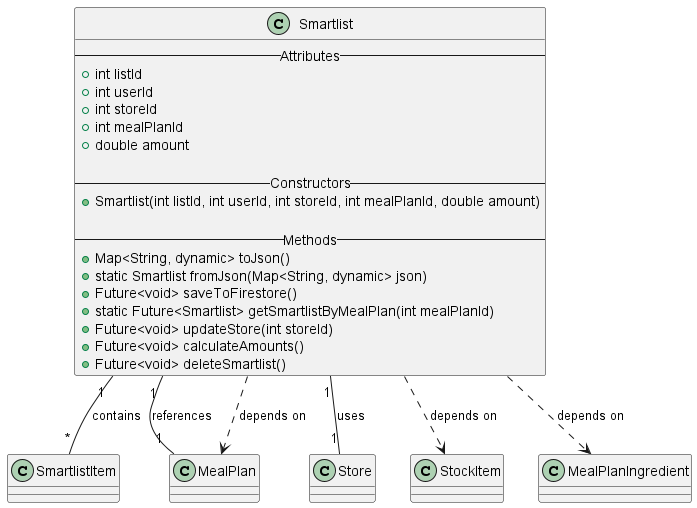

The diagram above was rendered by PlantUML. Its source (embedded in the PNG):
@startuml

'--- Smartlist Class ---
class Smartlist {
    -- Attributes --
    + int listId
    + int userId
    + int storeId
    + int mealPlanId
    + double amount

    -- Constructors --
    + Smartlist(int listId, int userId, int storeId, int mealPlanId, double amount)

    -- Methods --
    + Map<String, dynamic> toJson()
    + static Smartlist fromJson(Map<String, dynamic> json)
    + Future<void> saveToFirestore()
    + static Future<Smartlist> getSmartlistByMealPlan(int mealPlanId)
    + Future<void> updateStore(int storeId)
    + Future<void> calculateAmounts()
    + Future<void> deleteSmartlist()
}

'--- Relationships ---
Smartlist "1" -- "*" SmartlistItem : contains
Smartlist "1" -- "1" MealPlan : references
Smartlist "1" -- "1" Store : uses

Smartlist ..> MealPlan : depends on
Smartlist ..> StockItem : depends on
Smartlist ..> MealPlanIngredient : depends on

@enduml